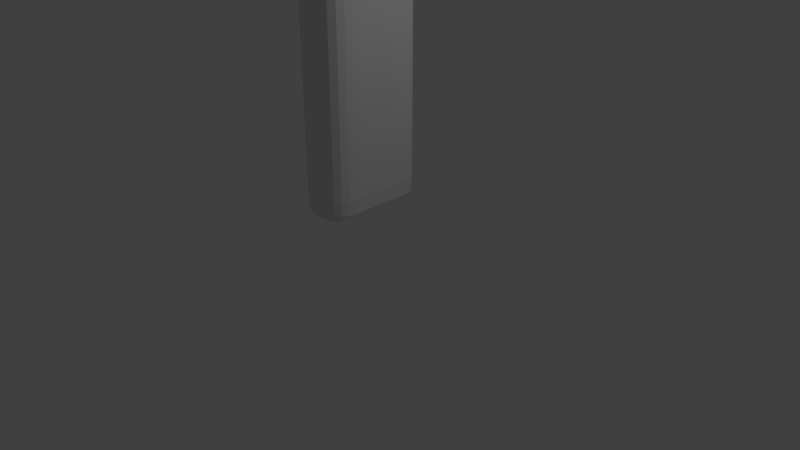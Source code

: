 # Source: mechero.blend  (saved by Blender 2.78.0; exported with 4.5.12 LTS)
import bpy
from mathutils import Matrix  # noqa: F401  (used for matrix-valued properties, if any)

bpy.ops.wm.read_factory_settings(use_empty=True)
scene = bpy.context.scene
scene.name = 'Scene'

# ---- collections
col_collection_1 = bpy.data.collections.new('Collection 1'); scene.collection.children.link(col_collection_1)

# ---- materials (node trees are filled in below, after node groups)
mat_material = bpy.data.materials.new('Material')
mat_material.alpha_threshold = 0.0
mat_material.use_transparent_shadow = False
mat_material.roughness = 0.5
mat_material.line_color = (0.0, 0.0, 0.0, 1.0)

# ---- material node trees

# ---- world
world_world = bpy.data.worlds.new('World'); scene.world = world_world
world_world.color = (0.05088, 0.05088, 0.05088)
world_world.use_sun_shadow = False
world_world.sun_shadow_jitter_overblur = 0.0
world_world.cycles.sampling_method = 'MANUAL'

# ---- cameras
cam_camera = bpy.data.cameras.new('Camera')
cam_camera.clip_end = 100.0
cam_camera.lens = 35.0
cam_camera.sensor_width = 32.0
cam_camera.sensor_height = 18.0
cam_camera.ortho_scale = 7.314
cam_camera.dof.focus_distance = 0.0
cam_camera.dof.aperture_fstop = 128.0

# ---- lights
light_lamp = bpy.data.lights.new('Lamp', 'POINT')
light_lamp.transmission_factor = 0.0
light_lamp.cutoff_distance = 30.0
light_lamp.energy = 100.0
light_lamp.shadow_buffer_clip_start = 1.001
light_lamp.shadow_soft_size = 0.1
light_lamp.shadow_maximum_resolution = 0.006
light_lamp.use_absolute_resolution = True

# ---- meshes
me_cylinder_002 = bpy.data.meshes.new('Cylinder.002')
me_cylinder_002.from_pydata([(0.0, 1.0, -1.0), (3.002e-08, 0.7472, 1.0), (0.1951, 0.9808, -1.0), (0.1458, 0.7328, 1.0), (0.3827, 0.9239, -1.0), (0.2859, 0.6903, 1.0), (0.5556, 0.8315, -1.0), (0.4151, 0.6213, 1.0), (0.7071, 0.7071, -1.0), (0.5283, 0.5283, 1.0), (0.8315, 0.5556, -1.0), (0.6213, 0.4151, 1.0), (0.9239, 0.3827, -1.0), (0.6903, 0.2859, 1.0), (0.9808, 0.1951, -1.0), (0.7328, 0.1458, 1.0), (1.0, 7.55e-08, -1.0), (0.7472, 1.285e-07, 1.0), (0.9808, -0.1951, -1.0), (0.7328, -0.1458, 1.0), (0.9239, -0.3827, -1.0), (0.6903, -0.2859, 1.0), (0.8315, -0.5556, -1.0), (0.6213, -0.4151, 1.0), (0.7071, -0.7071, -1.0), (0.5283, -0.5283, 1.0), (0.5556, -0.8315, -1.0), (0.4151, -0.6213, 1.0), (0.3827, -0.9239, -1.0), (0.2859, -0.6903, 1.0), (0.1951, -0.9808, -1.0), (0.1458, -0.7328, 1.0), (-3.258e-07, -1.0, -1.0), (-2.134e-07, -0.7472, 1.0), (-0.1951, -0.9808, -1.0), (-0.1458, -0.7328, 1.0), (-0.3827, -0.9239, -1.0), (-0.2859, -0.6903, 1.0), (-0.5556, -0.8315, -1.0), (-0.4151, -0.6213, 1.0), (-0.7071, -0.7071, -1.0), (-0.5283, -0.5283, 1.0), (-0.8315, -0.5556, -1.0), (-0.6213, -0.4151, 1.0), (-0.9239, -0.3827, -1.0), (-0.6903, -0.2859, 1.0), (-0.9808, -0.1951, -1.0), (-0.7328, -0.1458, 1.0), (-1.0, 9.656e-07, -1.0), (-0.7472, 7.935e-07, 1.0), (-0.9808, 0.1951, -1.0), (-0.7328, 0.1458, 1.0), (-0.9239, 0.3827, -1.0), (-0.6903, 0.2859, 1.0), (-0.8315, 0.5556, -1.0), (-0.6213, 0.4151, 1.0), (-0.7071, 0.7071, -1.0), (-0.5283, 0.5283, 1.0), (-0.5556, 0.8315, -1.0), (-0.4151, 0.6213, 1.0), (-0.3827, 0.9239, -1.0), (-0.2859, 0.6903, 1.0), (-0.1951, 0.9808, -1.0), (-0.1458, 0.7328, 1.0), (0.1458, 0.7328, 1.0), (3.002e-08, 0.7472, 1.0), (0.2859, 0.6903, 1.0), (0.4151, 0.6213, 1.0), (0.5283, 0.5283, 1.0), (0.6213, 0.4151, 1.0), (0.6903, 0.2859, 1.0), (0.7328, 0.1458, 1.0), (0.7472, 1.285e-07, 1.0), (0.7328, -0.1458, 1.0), (0.6903, -0.2859, 1.0), (0.6213, -0.4151, 1.0), (0.5283, -0.5283, 1.0), (0.4151, -0.6213, 1.0), (0.2859, -0.6903, 1.0), (0.1458, -0.7328, 1.0), (-2.134e-07, -0.7472, 1.0), (-0.1458, -0.7328, 1.0), (-0.2859, -0.6903, 1.0), (-0.4151, -0.6213, 1.0), (-0.5283, -0.5283, 1.0), (-0.6213, -0.4151, 1.0), (-0.6903, -0.2859, 1.0), (-0.7328, -0.1458, 1.0), (-0.7472, 7.935e-07, 1.0), (-0.7328, 0.1458, 1.0), (-0.6903, 0.2859, 1.0), (-0.6213, 0.4151, 1.0), (-0.5283, 0.5283, 1.0), (-0.4151, 0.6213, 1.0), (-0.2859, 0.6903, 1.0), (-0.1458, 0.7328, 1.0), (0.2272, 1.135, 1.399), (-2.148e-08, 1.157, 1.401), (0.4456, 1.069, 1.391), (0.6469, 0.9619, 1.377), (0.8234, 0.818, 1.36), (0.9682, 0.6427, 1.338), (1.076, 0.4427, 1.314), (1.142, 0.2257, 1.287), (1.164, 2.391e-08, 1.259), (1.142, -0.2257, 1.231), (1.076, -0.4427, 1.205), (0.9682, -0.6427, 1.18), (0.8234, -0.818, 1.159), (0.6469, -0.9619, 1.141), (0.4456, -1.069, 1.128), (0.2272, -1.135, 1.12), (-4.009e-07, -1.157, 1.117), (-0.2272, -1.135, 1.12), (-0.4456, -1.069, 1.128), (-0.6469, -0.9619, 1.141), (-0.8234, -0.818, 1.159), (-0.9682, -0.6427, 1.18), (-1.076, -0.4427, 1.205), (-1.142, -0.2257, 1.231), (-1.164, 1.054e-06, 1.259), (-1.142, 0.2257, 1.287), (-1.076, 0.4427, 1.314), (-0.9682, 0.6427, 1.338), (-0.8234, 0.818, 1.36), (-0.6469, 0.9619, 1.377), (-0.4456, 1.069, 1.391), (-0.2272, 1.135, 1.399), (0.2272, 1.109, 1.639), (-3.877e-08, 1.131, 1.641), (0.4456, 1.043, 1.631), (0.6469, 0.9362, 1.617), (0.8234, 0.7923, 1.6), (0.9682, 0.617, 1.578), (1.076, 0.417, 1.554), (1.142, 0.2, 1.527), (1.164, -0.02565, 1.499), (1.142, -0.2513, 1.471), (1.076, -0.4684, 1.445), (0.9682, -0.6684, 1.42), (0.8234, -0.8437, 1.399), (0.6469, -0.9875, 1.381), (0.4456, -1.094, 1.368), (0.2272, -1.16, 1.36), (-4.182e-07, -1.182, 1.357), (-0.2272, -1.16, 1.36), (-0.4456, -1.094, 1.368), (-0.6469, -0.9875, 1.381), (-0.8234, -0.8437, 1.399), (-0.9682, -0.6683, 1.42), (-1.076, -0.4683, 1.445), (-1.142, -0.2513, 1.471), (-1.164, -0.02565, 1.499), (-1.142, 0.2, 1.527), (-1.076, 0.417, 1.554), (-0.9682, 0.617, 1.578), (-0.8234, 0.7923, 1.6), (-0.6469, 0.9362, 1.617), (-0.4456, 1.043, 1.631), (-0.2272, 1.109, 1.639)], [], [(0, 1, 3, 2), (2, 3, 5, 4), (4, 5, 7, 6), (6, 7, 9, 8), (8, 9, 11, 10), (10, 11, 13, 12), (12, 13, 15, 14), (14, 15, 17, 16), (16, 17, 19, 18), (18, 19, 21, 20), (20, 21, 23, 22), (22, 23, 25, 24), (24, 25, 27, 26), (26, 27, 29, 28), (28, 29, 31, 30), (30, 31, 33, 32), (32, 33, 35, 34), (34, 35, 37, 36), (36, 37, 39, 38), (38, 39, 41, 40), (40, 41, 43, 42), (42, 43, 45, 44), (44, 45, 47, 46), (46, 47, 49, 48), (48, 49, 51, 50), (50, 51, 53, 52), (52, 53, 55, 54), (54, 55, 57, 56), (56, 57, 59, 58), (58, 59, 61, 60), (11, 9, 68, 69), (60, 61, 63, 62), (62, 63, 1, 0), (0, 2, 4, 6, 8, 10, 12, 14, 16, 18, 20, 22, 24, 26, 28, 30, 32, 34, 36, 38, 40, 42, 44, 46, 48, 50, 52, 54, 56, 58, 60, 62), (90, 89, 121, 122), (29, 27, 77, 78), (47, 45, 86, 87), (3, 1, 65, 64), (1, 63, 95, 65), (21, 19, 73, 74), (39, 37, 82, 83), (57, 55, 91, 92), (13, 11, 69, 70), (31, 29, 78, 79), (49, 47, 87, 88), (5, 3, 64, 66), (23, 21, 74, 75), (41, 39, 83, 84), (59, 57, 92, 93), (15, 13, 70, 71), (33, 31, 79, 80), (51, 49, 88, 89), (7, 5, 66, 67), (25, 23, 75, 76), (43, 41, 84, 85), (61, 59, 93, 94), (17, 15, 71, 72), (35, 33, 80, 81), (53, 51, 89, 90), (9, 7, 67, 68), (27, 25, 76, 77), (45, 43, 85, 86), (63, 61, 94, 95), (19, 17, 72, 73), (37, 35, 81, 82), (55, 53, 90, 91), (98, 96, 128, 130), (77, 76, 108, 109), (91, 90, 122, 123), (78, 77, 109, 110), (64, 65, 97, 96), (92, 91, 123, 124), (79, 78, 110, 111), (66, 64, 96, 98), (93, 92, 124, 125), (80, 79, 111, 112), (67, 66, 98, 99), (94, 93, 125, 126), (81, 80, 112, 113), (68, 67, 99, 100), (95, 94, 126, 127), (82, 81, 113, 114), (69, 68, 100, 101), (65, 95, 127, 97), (83, 82, 114, 115), (70, 69, 101, 102), (84, 83, 115, 116), (71, 70, 102, 103), (85, 84, 116, 117), (72, 71, 103, 104), (86, 85, 117, 118), (73, 72, 104, 105), (87, 86, 118, 119), (74, 73, 105, 106), (88, 87, 119, 120), (75, 74, 106, 107), (89, 88, 120, 121), (76, 75, 107, 108), (128, 129, 159, 158, 157, 156, 155, 154, 153, 152, 151, 150, 149, 148, 147, 146, 145, 144, 143, 142, 141, 140, 139, 138, 137, 136, 135, 134, 133, 132, 131, 130), (125, 124, 156, 157), (112, 111, 143, 144), (99, 98, 130, 131), (126, 125, 157, 158), (113, 112, 144, 145), (100, 99, 131, 132), (127, 126, 158, 159), (114, 113, 145, 146), (101, 100, 132, 133), (97, 127, 159, 129), (115, 114, 146, 147), (102, 101, 133, 134), (116, 115, 147, 148), (103, 102, 134, 135), (117, 116, 148, 149), (104, 103, 135, 136), (118, 117, 149, 150), (105, 104, 136, 137), (119, 118, 150, 151), (106, 105, 137, 138), (120, 119, 151, 152), (107, 106, 138, 139), (121, 120, 152, 153), (108, 107, 139, 140), (122, 121, 153, 154), (109, 108, 140, 141), (123, 122, 154, 155), (110, 109, 141, 142), (96, 97, 129, 128), (124, 123, 155, 156), (111, 110, 142, 143)])
me_cylinder_002.use_remesh_preserve_volume = False
me_cylinder_002.use_remesh_preserve_attributes = False
me_cylinder_002.use_mirror_vertex_groups = False
me_cylinder_002.update()
me_cylinder = bpy.data.meshes.new('Cylinder')
me_cylinder.from_pydata([(-3.175e-07, 0.1685, -1.0), (-3.101e-07, 0.1878, 1.0), (0.03288, 0.1653, -1.0), (0.03663, 0.1842, 1.0), (0.06449, 0.1557, -1.0), (0.07185, 0.1735, 1.0), (0.09362, 0.1401, -1.0), (0.1043, 0.1561, 1.0), (0.1192, 0.1192, -1.0), (0.1328, 0.1328, 1.0), (0.1401, 0.09362, -1.0), (0.1561, 0.1043, 1.0), (0.1557, 0.06449, -1.0), (0.1735, 0.07185, 1.0), (0.1653, 0.03288, -1.0), (0.1842, 0.03663, 1.0), (0.1685, -5.212e-08, -1.0), (0.1878, -4.916e-08, 1.0), (0.1653, -0.03288, -1.0), (0.1842, -0.03663, 1.0), (0.1557, -0.06449, -1.0), (0.1735, -0.07185, 1.0), (0.1401, -0.09362, -1.0), (0.1561, -0.1043, 1.0), (0.1192, -0.1192, -1.0), (0.1328, -0.1328, 1.0), (0.09362, -0.1401, -1.0), (0.1043, -0.1561, 1.0), (0.06449, -0.1557, -1.0), (0.07185, -0.1735, 1.0), (0.03288, -0.1653, -1.0), (0.03663, -0.1842, 1.0), (-7.062e-08, -0.1685, -1.0), (-7.652e-08, -0.1878, 1.0), (-0.03288, -0.1653, -1.0), (-0.03663, -0.1842, 1.0), (-0.06449, -0.1557, -1.0), (-0.07185, -0.1735, 1.0), (-0.09362, -0.1401, -1.0), (-0.1043, -0.1561, 1.0), (-0.1192, -0.1192, -1.0), (-0.1328, -0.1328, 1.0), (-0.1401, -0.09362, -1.0), (-0.1561, -0.1043, 1.0), (-0.1557, -0.06449, -1.0), (-0.1735, -0.07185, 1.0), (-0.1653, -0.03288, -1.0), (-0.1842, -0.03663, 1.0), (-0.1685, 2.061e-07, -1.0), (-0.1878, 2.237e-07, 1.0), (-0.1653, 0.03288, -1.0), (-0.1842, 0.03663, 1.0), (-0.1557, 0.06449, -1.0), (-0.1735, 0.07185, 1.0), (-0.1401, 0.09362, -1.0), (-0.1561, 0.1043, 1.0), (-0.1192, 0.1192, -1.0), (-0.1328, 0.1328, 1.0), (-0.09362, 0.1401, -1.0), (-0.1043, 0.1561, 1.0), (-0.06449, 0.1557, -1.0), (-0.07185, 0.1735, 1.0), (-0.03287, 0.1653, -1.0), (-0.03663, 0.1842, 1.0), (0.1951, 0.9808, 1.0), (0.0, 1.0, 1.0), (0.3827, 0.9239, 1.0), (0.5556, 0.8315, 1.0), (0.7071, 0.7071, 1.0), (0.8315, 0.5556, 1.0), (0.9239, 0.3827, 1.0), (0.9808, 0.1951, 1.0), (1.0, 7.55e-08, 1.0), (0.9808, -0.1951, 1.0), (0.9239, -0.3827, 1.0), (0.8315, -0.5556, 1.0), (0.7071, -0.7071, 1.0), (0.5556, -0.8315, 1.0), (0.3827, -0.9239, 1.0), (0.1951, -0.9808, 1.0), (-3.258e-07, -1.0, 1.0), (-0.1951, -0.9808, 1.0), (-0.3827, -0.9239, 1.0), (-0.5556, -0.8315, 1.0), (-0.7071, -0.7071, 1.0), (-0.8315, -0.5556, 1.0), (-0.9239, -0.3827, 1.0), (-0.9808, -0.1951, 1.0), (-1.0, 9.656e-07, 1.0), (-0.9808, 0.1951, 1.0), (-0.9239, 0.3827, 1.0), (-0.8315, 0.5556, 1.0), (-0.7071, 0.7071, 1.0), (-0.5556, 0.8315, 1.0), (-0.3827, 0.9239, 1.0), (-0.1951, 0.9808, 1.0), (0.03663, 0.1842, 2.173), (3.288e-07, 0.1878, 2.173), (0.07185, 0.1735, 2.173), (0.1043, 0.1561, 2.173), (0.1328, 0.1328, 2.173), (0.1561, 0.1043, 2.173), (0.1735, 0.07185, 2.173), (0.1842, 0.03663, 2.173), (0.1878, -4.929e-08, 2.173), (0.1842, -0.03663, 2.173), (0.1735, -0.07185, 2.173), (0.1561, -0.1043, 2.173), (0.1328, -0.1328, 2.173), (0.1043, -0.1561, 2.173), (0.07185, -0.1735, 2.173), (0.03663, -0.1842, 2.173), (5.624e-07, -0.1878, 2.173), (-0.03663, -0.1842, 2.173), (-0.07185, -0.1735, 2.173), (-0.1043, -0.1561, 2.173), (-0.1328, -0.1328, 2.173), (-0.1561, -0.1043, 2.173), (-0.1735, -0.07185, 2.173), (-0.1842, -0.03663, 2.173), (-0.1878, 2.236e-07, 2.173), (-0.1842, 0.03663, 2.173), (-0.1735, 0.07185, 2.173), (-0.1561, 0.1043, 2.173), (-0.1328, 0.1328, 2.173), (-0.1043, 0.1561, 2.173), (-0.07185, 0.1735, 2.173), (-0.03663, 0.1842, 2.173), (0.0, 1.0, -1.0), (0.1951, 0.9808, -1.0), (0.3827, 0.9239, -1.0), (0.5556, 0.8315, -1.0), (0.7071, 0.7071, -1.0), (0.8315, 0.5556, -1.0), (0.9239, 0.3827, -1.0), (0.9808, 0.1951, -1.0), (1.0, 7.55e-08, -1.0), (0.9808, -0.1951, -1.0), (0.9239, -0.3827, -1.0), (0.8315, -0.5556, -1.0), (0.7071, -0.7071, -1.0), (0.5556, -0.8315, -1.0), (0.3827, -0.9239, -1.0), (0.1951, -0.9808, -1.0), (-3.258e-07, -1.0, -1.0), (-0.1951, -0.9808, -1.0), (-0.3827, -0.9239, -1.0), (-0.5556, -0.8315, -1.0), (-0.7071, -0.7071, -1.0), (-0.8315, -0.5556, -1.0), (-0.9239, -0.3827, -1.0), (-0.9808, -0.1951, -1.0), (-1.0, 9.656e-07, -1.0), (-0.9808, 0.1951, -1.0), (-0.9239, 0.3827, -1.0), (-0.8315, 0.5556, -1.0), (-0.7071, 0.7071, -1.0), (-0.5556, 0.8315, -1.0), (-0.3827, 0.9239, -1.0), (-0.1951, 0.9808, -1.0), (-3.175e-07, 0.1685, -1.0), (0.03288, 0.1653, -1.0), (0.06449, 0.1557, -1.0), (0.09362, 0.1401, -1.0), (0.1192, 0.1192, -1.0), (0.1401, 0.09362, -1.0), (0.1557, 0.06449, -1.0), (0.1653, 0.03288, -1.0), (0.1685, -5.212e-08, -1.0), (0.1653, -0.03288, -1.0), (0.1557, -0.06449, -1.0), (0.1401, -0.09362, -1.0), (0.1192, -0.1192, -1.0), (0.09362, -0.1401, -1.0), (0.06449, -0.1557, -1.0), (0.03288, -0.1653, -1.0), (-7.062e-08, -0.1685, -1.0), (-0.03288, -0.1653, -1.0), (-0.06449, -0.1557, -1.0), (-0.09362, -0.1401, -1.0), (-0.1192, -0.1192, -1.0), (-0.1401, -0.09362, -1.0), (-0.1557, -0.06449, -1.0), (-0.1653, -0.03288, -1.0), (-0.1685, 2.061e-07, -1.0), (-0.1653, 0.03288, -1.0), (-0.1557, 0.06449, -1.0), (-0.1401, 0.09362, -1.0), (-0.1192, 0.1192, -1.0), (-0.09362, 0.1401, -1.0), (-0.06449, 0.1557, -1.0), (-0.03287, 0.1653, -1.0), (-5.978e-07, 0.1685, -2.085), (0.03288, 0.1653, -2.085), (0.06449, 0.1557, -2.085), (0.09362, 0.1401, -2.085), (0.1192, 0.1192, -2.085), (0.1401, 0.09362, -2.085), (0.1557, 0.06449, -2.085), (0.1653, 0.03288, -2.085), (0.1685, -5.228e-08, -2.085), (0.1653, -0.03288, -2.085), (0.1557, -0.06449, -2.085), (0.1401, -0.09362, -2.085), (0.1192, -0.1192, -2.085), (0.09362, -0.1401, -2.085), (0.06449, -0.1557, -2.085), (0.03288, -0.1653, -2.085), (-3.509e-07, -0.1685, -2.085), (-0.03288, -0.1653, -2.085), (-0.06449, -0.1557, -2.085), (-0.09362, -0.1401, -2.085), (-0.1192, -0.1192, -2.085), (-0.1401, -0.09362, -2.085), (-0.1557, -0.06449, -2.085), (-0.1653, -0.03288, -2.085), (-0.1685, 2.06e-07, -2.085), (-0.1653, 0.03288, -2.085), (-0.1557, 0.06449, -2.085), (-0.1401, 0.09362, -2.085), (-0.1192, 0.1192, -2.085), (-0.09362, 0.1401, -2.085), (-0.06449, 0.1557, -2.085), (-0.03288, 0.1653, -2.085)], [], [(128, 65, 64, 129), (129, 64, 66, 130), (130, 66, 67, 131), (131, 67, 68, 132), (132, 68, 69, 133), (133, 69, 70, 134), (134, 70, 71, 135), (135, 71, 72, 136), (136, 72, 73, 137), (137, 73, 74, 138), (138, 74, 75, 139), (139, 75, 76, 140), (140, 76, 77, 141), (141, 77, 78, 142), (142, 78, 79, 143), (143, 79, 80, 144), (144, 80, 81, 145), (145, 81, 82, 146), (146, 82, 83, 147), (147, 83, 84, 148), (148, 84, 85, 149), (149, 85, 86, 150), (150, 86, 87, 151), (151, 87, 88, 152), (152, 88, 89, 153), (153, 89, 90, 154), (154, 90, 91, 155), (155, 91, 92, 156), (156, 92, 93, 157), (157, 93, 94, 158), (53, 51, 121, 122), (158, 94, 95, 159), (159, 95, 65, 128), (8, 10, 165, 164), (1, 3, 64, 65), (3, 5, 66, 64), (5, 7, 67, 66), (7, 9, 68, 67), (9, 11, 69, 68), (11, 13, 70, 69), (13, 15, 71, 70), (15, 17, 72, 71), (17, 19, 73, 72), (19, 21, 74, 73), (21, 23, 75, 74), (23, 25, 76, 75), (25, 27, 77, 76), (27, 29, 78, 77), (29, 31, 79, 78), (31, 33, 80, 79), (33, 35, 81, 80), (35, 37, 82, 81), (37, 39, 83, 82), (39, 41, 84, 83), (41, 43, 85, 84), (43, 45, 86, 85), (45, 47, 87, 86), (47, 49, 88, 87), (49, 51, 89, 88), (51, 53, 90, 89), (53, 55, 91, 90), (55, 57, 92, 91), (57, 59, 93, 92), (59, 61, 94, 93), (61, 63, 95, 94), (63, 1, 65, 95), (96, 97, 127, 126, 125, 124, 123, 122, 121, 120, 119, 118, 117, 116, 115, 114, 113, 112, 111, 110, 109, 108, 107, 106, 105, 104, 103, 102, 101, 100, 99, 98), (27, 25, 108, 109), (55, 53, 122, 123), (29, 27, 109, 110), (3, 1, 97, 96), (57, 55, 123, 124), (31, 29, 110, 111), (5, 3, 96, 98), (59, 57, 124, 125), (33, 31, 111, 112), (7, 5, 98, 99), (61, 59, 125, 126), (35, 33, 112, 113), (9, 7, 99, 100), (63, 61, 126, 127), (37, 35, 113, 114), (11, 9, 100, 101), (1, 63, 127, 97), (39, 37, 114, 115), (13, 11, 101, 102), (41, 39, 115, 116), (15, 13, 102, 103), (43, 41, 116, 117), (17, 15, 103, 104), (45, 43, 117, 118), (19, 17, 104, 105), (47, 45, 118, 119), (21, 19, 105, 106), (49, 47, 119, 120), (23, 21, 106, 107), (51, 49, 120, 121), (25, 23, 107, 108), (2, 0, 128, 129), (4, 2, 129, 130), (6, 4, 130, 131), (8, 6, 131, 132), (10, 8, 132, 133), (12, 10, 133, 134), (14, 12, 134, 135), (16, 14, 135, 136), (18, 16, 136, 137), (20, 18, 137, 138), (22, 20, 138, 139), (24, 22, 139, 140), (26, 24, 140, 141), (28, 26, 141, 142), (30, 28, 142, 143), (32, 30, 143, 144), (34, 32, 144, 145), (36, 34, 145, 146), (38, 36, 146, 147), (40, 38, 147, 148), (42, 40, 148, 149), (44, 42, 149, 150), (46, 44, 150, 151), (48, 46, 151, 152), (50, 48, 152, 153), (52, 50, 153, 154), (54, 52, 154, 155), (56, 54, 155, 156), (58, 56, 156, 157), (60, 58, 157, 158), (62, 60, 158, 159), (0, 62, 159, 128), (167, 168, 200, 199), (62, 0, 160, 191), (36, 38, 179, 178), (10, 12, 166, 165), (38, 40, 180, 179), (12, 14, 167, 166), (40, 42, 181, 180), (14, 16, 168, 167), (42, 44, 182, 181), (16, 18, 169, 168), (44, 46, 183, 182), (18, 20, 170, 169), (46, 48, 184, 183), (20, 22, 171, 170), (48, 50, 185, 184), (22, 24, 172, 171), (50, 52, 186, 185), (24, 26, 173, 172), (52, 54, 187, 186), (26, 28, 174, 173), (0, 2, 161, 160), (54, 56, 188, 187), (28, 30, 175, 174), (2, 4, 162, 161), (56, 58, 189, 188), (30, 32, 176, 175), (4, 6, 163, 162), (58, 60, 190, 189), (32, 34, 177, 176), (6, 8, 164, 163), (60, 62, 191, 190), (34, 36, 178, 177), (192, 193, 194, 195, 196, 197, 198, 199, 200, 201, 202, 203, 204, 205, 206, 207, 208, 209, 210, 211, 212, 213, 214, 215, 216, 217, 218, 219, 220, 221, 222, 223), (181, 182, 214, 213), (168, 169, 201, 200), (182, 183, 215, 214), (169, 170, 202, 201), (183, 184, 216, 215), (170, 171, 203, 202), (184, 185, 217, 216), (171, 172, 204, 203), (185, 186, 218, 217), (172, 173, 205, 204), (186, 187, 219, 218), (173, 174, 206, 205), (160, 161, 193, 192), (187, 188, 220, 219), (174, 175, 207, 206), (161, 162, 194, 193), (188, 189, 221, 220), (175, 176, 208, 207), (162, 163, 195, 194), (189, 190, 222, 221), (176, 177, 209, 208), (163, 164, 196, 195), (190, 191, 223, 222), (177, 178, 210, 209), (164, 165, 197, 196), (191, 160, 192, 223), (178, 179, 211, 210), (165, 166, 198, 197), (179, 180, 212, 211), (166, 167, 199, 198), (180, 181, 213, 212)])
me_cylinder.use_remesh_preserve_volume = False
me_cylinder.use_remesh_preserve_attributes = False
me_cylinder.use_mirror_vertex_groups = False
me_cylinder.update()
me_cube_005 = bpy.data.meshes.new('Cube.005')
me_cube_005.from_pydata([(-0.693, 0.9437, 0.1665), (-0.693, 0.9437, -0.3469), (-0.693, 0.9437, 0.6796), (-2.014e-07, -0.6154, 0.1665), (0.2599, -0.5965, 0.1665), (-2.582e-07, -0.6154, 0.6796), (-0.2599, -0.5965, 0.1665), (-1.394e-07, -0.6154, -0.3469), (0.2599, -0.5965, -0.3469), (0.2599, -0.5965, 0.6796), (-0.2599, -0.5965, 0.6796), (-0.2599, -0.5965, -0.3469), (0.6713, -0.3189, 0.1665), (0.693, -0.1653, 0.1665), (0.6713, -0.3189, 0.6796), (0.6064, -0.4456, 0.1665), (0.6713, -0.3189, -0.3469), (0.693, -0.1653, -0.3469), (0.693, -0.1653, 0.6796), (0.6064, -0.4456, 0.6796), (0.6064, -0.4456, -0.3469), (0.693, 0.9437, 0.1665), (0.693, 0.9437, 0.6796), (0.693, 0.9437, -0.3469), (-0.693, 0.3988, 0.1665), (-0.693, 0.2008, 0.1665), (-0.693, 0.3988, 0.6796), (-0.693, 0.5947, 0.1665), (-0.693, 0.3988, -0.3469), (-0.693, 0.2008, -0.3469), (-0.693, 0.2008, 0.6796), (-0.693, 0.5947, 0.6796), (-0.693, 0.5947, -0.3469), (-0.6713, -0.3189, 0.1665), (-0.6064, -0.4456, 0.1665), (-0.6713, -0.3189, 0.6796), (-0.693, -0.1653, 0.1665), (-0.6713, -0.3189, -0.3469), (-0.6064, -0.4456, -0.3469), (-0.6064, -0.4456, 0.6796), (-0.693, -0.1653, 0.6796), (-0.693, -0.1653, -0.3469), (0.693, 0.3988, 0.1665), (0.693, 0.5947, 0.1665), (0.693, 0.3988, 0.6796), (0.693, 0.2008, 0.1665), (0.693, 0.3988, -0.3469), (0.693, 0.5947, -0.3469), (0.693, 0.5947, 0.6796), (0.693, 0.2008, 0.6796), (0.693, 0.2008, -0.3469), (0.4764, -0.5399, -0.3469), (0.4764, -0.5399, 0.1665), (0.4764, -0.5399, 0.6796), (-0.4764, -0.5399, -0.3469), (-0.4764, -0.5399, 0.1665), (-0.4764, -0.5399, 0.6796), (0.693, -0.1653, -0.7769), (0.6713, -0.3189, -0.7769), (0.6064, -0.4456, -0.7769), (0.2599, -0.5965, -0.7769), (-8.777e-08, -0.6154, -0.7769), (-0.2599, -0.5965, -0.7769), (-0.693, 0.9437, -0.7769), (0.693, 0.9437, -0.7769), (-0.693, 0.2008, -0.7769), (-0.693, 0.3988, -0.7769), (-0.693, 0.5947, -0.7769), (0.693, 0.7794, 0.6796), (0.693, 0.7794, 0.1665), (0.693, 0.7794, -0.3469), (-0.693, 0.7794, 0.6796), (-0.693, 0.7794, 0.1665), (-0.693, 0.7794, -0.3469), (0.693, 0.5947, -0.7769), (0.693, 0.3988, -0.7769), (0.693, 0.2008, -0.7769), (-0.6064, -0.4456, -0.7769), (-0.6713, -0.3189, -0.7769), (-0.693, -0.1653, -0.7769), (-0.693, 0.00972, 0.6796), (-0.693, 0.00972, 0.1665), (-0.693, 0.00972, -0.3469), (0.693, 0.009719, 0.6796), (0.693, 0.009719, 0.1665), (0.693, 0.009719, -0.3469), (0.4764, -0.5399, -0.7769), (-0.4764, -0.5399, -0.7769), (0.693, 0.7794, -0.7769), (-0.693, 0.7794, -0.7769), (0.693, 0.009719, -0.7769), (-0.693, 0.00972, -0.7769), (1.0, 1.0, -1.0), (1.0, -1.0, -1.0), (-1.0, -1.0, -1.0), (-1.0, 1.0, -1.0), (1.0, 1.0, 1.0), (1.0, -1.0, 1.0), (-1.0, -1.0, 1.0), (-1.0, 1.0, 1.0), (1.0, 1.0, 0.9739), (1.0, -1.0, 0.9739), (-1.0, -1.0, 0.9739), (-1.0, 1.0, 0.9739), (1.0, 1.0, -0.9655), (1.0, -1.0, -0.9655), (-1.0, -1.0, -0.9655), (-1.0, 1.0, -0.9655), (1.0, 0.4644, -1.0), (-1.0, 0.4644, -1.0), (1.0, 0.4644, 1.0), (-1.0, 0.4644, 1.0), (-1.0, 0.4644, 0.9739), (1.0, 0.4644, 0.9739), (1.0, 0.4644, -0.9655), (-1.0, 0.4644, -0.9655), (1.0, -0.3961, -1.0), (1.0, -0.3961, 1.0), (1.0, -0.3961, 0.9739), (1.0, -0.3961, -0.9655), (-1.0, -0.3961, -1.0), (-1.0, -0.3961, 1.0), (-1.0, -0.3961, 0.9739), (-1.0, -0.3961, -0.9655), (-0.6843, 1.0, -0.7769), (-0.6843, 1.0, -0.3469), (-0.6843, 1.0, -0.9655), (-0.6843, 1.0, -1.0), (-0.693, 0.9437, -1.0), (0.6843, 1.0, -0.3469), (0.6843, 1.0, 0.6796), (0.6843, 1.0, 0.1665), (-0.6843, 1.0, 0.1665), (0.6843, 1.0, -0.7769), (0.6843, 1.0, -0.9655), (0.6843, 1.0, -1.0), (0.693, 0.9437, -1.0), (0.693, 0.7794, -1.0), (-0.693, 0.7794, -1.0), (0.693, 0.5947, -1.0), (-0.693, 0.5947, -1.0), (-0.693, 0.4644, -1.0), (-0.693, 0.3988, -1.0), (0.693, 0.4644, -1.0), (0.693, 0.3988, -1.0), (0.693, 0.2008, -1.0), (0.693, 0.009719, -1.0), (-0.693, 0.2008, -1.0), (-0.693, 0.00972, -1.0), (0.6713, -0.3189, -1.0), (0.693, -0.1653, -1.0), (-0.6713, -0.3189, -1.0), (-0.693, -0.1653, -1.0), (0.6317, -0.3961, -1.0), (0.6064, -0.4456, -1.0), (-0.6064, -0.4456, -1.0), (-0.4764, -0.5399, -1.0), (-0.6317, -0.3961, -1.0), (0.2599, -0.5965, -1.0), (-0.2599, -0.5965, -1.0), (0.4764, -0.5399, -1.0), (-6.149e-08, -0.6154, -1.0), (-0.6843, 1.0, 0.6796), (0.693, 0.9437, 1.0), (0.6843, 1.0, 0.9739), (0.6843, 1.0, 1.0), (-0.693, 0.9437, 1.0), (-0.6843, 1.0, 0.9739), (-0.6843, 1.0, 1.0), (-0.693, 0.7794, 1.0), (0.693, 0.7794, 1.0), (0.693, 0.5947, 1.0), (0.693, 0.2008, 1.0), (0.693, 0.3988, 1.0), (0.693, 0.009719, 1.0), (0.2599, -0.5965, 1.0), (-2.9e-07, -0.6154, 1.0), (-0.693, 0.5947, 1.0), (0.693, 0.4644, 1.0), (-0.693, 0.4644, 1.0), (-0.693, 0.3988, 1.0), (-0.693, 0.2008, 1.0), (-0.693, 0.00972, 1.0), (-0.693, -0.1653, 1.0), (0.693, -0.1653, 1.0), (0.6713, -0.3189, 1.0), (-0.6713, -0.3189, 1.0), (-0.6317, -0.3961, 1.0), (-0.6064, -0.4456, 1.0), (0.6317, -0.3961, 1.0), (0.6064, -0.4456, 1.0), (0.4764, -0.5399, 1.0), (-0.4764, -0.5399, 1.0), (-0.2599, -0.5965, 1.0), (0.1312, -0.8032, -1.0), (0.1312, -0.8032, 1.0), (0.01273, -0.6468, -1.0), (0.01273, -0.6468, 1.0), (-0.01505, -0.6488, -1.0), (-0.01505, -0.6488, 1.0), (-0.04177, -0.6545, -1.0), (-0.04177, -0.6545, 1.0), (-0.1188, -0.7859, -1.0), (-0.1188, -0.7859, 1.0), (-0.1057, -0.8032, -1.0), (-0.1057, -0.8032, 1.0), (-0.1269, -0.767, -1.0), (-0.1269, -0.767, 1.0), (-0.08797, -0.8185, -1.0), (-0.08797, -0.8185, 1.0), (-0.01505, -0.846, -1.0), (-0.01505, -0.846, 1.0), (0.01273, -0.8479, -1.0), (0.01273, -0.8479, 1.0), (-0.04177, -0.8403, -1.0), (-0.04177, -0.8403, 1.0), (0.1524, -0.7278, -1.0), (0.1524, -0.7278, 1.0), (0.09186, -0.6638, -1.0), (0.09186, -0.6638, 1.0), (0.1552, -0.7474, -1.0), (0.1552, -0.7474, 1.0), (0.1443, -0.7089, -1.0), (0.1443, -0.7089, 1.0), (0.04052, -0.846, -1.0), (0.04052, -0.846, 1.0), (-0.08797, -0.6763, -1.0), (-0.08797, -0.6763, 1.0), (-0.06639, -0.6638, -1.0), (-0.06639, -0.6638, 1.0), (-0.1057, -0.6915, -1.0), (-0.1057, -0.6915, 1.0), (0.1524, -0.767, -1.0), (0.1524, -0.767, 1.0), (0.09186, -0.831, -1.0), (0.09186, -0.831, 1.0), (0.1134, -0.8185, -1.0), (0.1134, -0.8185, 1.0), (0.1443, -0.7859, -1.0), (0.1443, -0.7859, 1.0), (-0.1297, -0.7474, -1.0), (-0.1297, -0.7474, 1.0), (-0.06639, -0.831, -1.0), (-0.06639, -0.831, 1.0), (-0.1269, -0.7278, -1.0), (-0.1269, -0.7278, 1.0), (0.1134, -0.6763, -1.0), (0.1134, -0.6763, 1.0), (0.06724, -0.8403, -1.0), (0.06724, -0.8403, 1.0), (0.1312, -0.6915, -1.0), (0.1312, -0.6915, 1.0), (-0.1188, -0.7089, -1.0), (-0.1188, -0.7089, 1.0), (0.06724, -0.6545, -1.0), (0.06724, -0.6545, 1.0), (0.04052, -0.6488, -1.0), (0.04052, -0.6488, 1.0)], [], [(0, 72, 73, 1), (1, 73, 89, 63), (0, 2, 71, 72), (2, 166, 169, 71), (3, 4, 8, 7), (4, 52, 51, 8), (7, 8, 60, 61), (8, 51, 86, 60), (3, 5, 9, 4), (5, 176, 175, 9), (4, 9, 53, 52), (9, 175, 191, 53), (3, 6, 10, 5), (6, 55, 56, 10), (5, 10, 193, 176), (10, 56, 192, 193), (3, 7, 11, 6), (7, 61, 62, 11), (6, 11, 54, 55), (11, 62, 87, 54), (12, 13, 17, 16), (13, 84, 85, 17), (16, 17, 57, 58), (17, 85, 90, 57), (12, 14, 18, 13), (14, 185, 184, 18), (13, 18, 83, 84), (18, 184, 174, 83), (12, 15, 19, 14), (15, 52, 53, 19), (14, 19, 190, 189, 185), (19, 53, 191, 190), (12, 16, 20, 15), (16, 58, 59, 20), (15, 20, 51, 52), (20, 59, 86, 51), (21, 69, 68, 22), (22, 68, 170, 163), (21, 23, 70, 69), (23, 64, 88, 70), (24, 25, 29, 28), (25, 81, 82, 29), (28, 29, 65, 66), (29, 82, 91, 65), (24, 26, 30, 25), (26, 180, 181, 30), (25, 30, 80, 81), (30, 181, 182, 80), (24, 27, 31, 26), (27, 72, 71, 31), (26, 31, 177, 179, 180), (31, 71, 169, 177), (24, 28, 32, 27), (28, 66, 67, 32), (27, 32, 73, 72), (32, 67, 89, 73), (33, 34, 38, 37), (34, 55, 54, 38), (37, 38, 77, 78), (38, 54, 87, 77), (33, 35, 39, 34), (35, 186, 187, 188, 39), (34, 39, 56, 55), (39, 188, 192, 56), (33, 36, 40, 35), (36, 81, 80, 40), (35, 40, 183, 186), (40, 80, 182, 183), (33, 37, 41, 36), (37, 78, 79, 41), (36, 41, 82, 81), (41, 79, 91, 82), (42, 43, 47, 46), (43, 69, 70, 47), (46, 47, 74, 75), (47, 70, 88, 74), (42, 44, 48, 43), (44, 173, 178, 171, 48), (43, 48, 68, 69), (48, 171, 170, 68), (42, 45, 49, 44), (45, 84, 83, 49), (44, 49, 172, 173), (49, 83, 174, 172), (42, 46, 50, 45), (46, 75, 76, 50), (45, 50, 85, 84), (50, 76, 90, 85), (116, 93, 220, 216, 222, 250, 246, 218, 254, 256, 196, 198, 200, 228, 226, 230, 252, 244, 240, 94, 120, 157, 155, 156, 159, 161, 158, 160, 154, 153), (117, 189, 190, 191, 175, 176, 193, 192, 188, 187, 121, 98, 241, 245, 253, 231, 227, 229, 201, 199, 197, 257, 255, 219, 247, 251, 223, 217, 221, 97), (118, 117, 97, 101), (101, 97, 98, 102), (112, 111, 99, 103), (104, 92, 135, 134), (96, 100, 164, 165), (115, 112, 103, 107), (105, 101, 102, 106), (119, 118, 101, 105), (116, 119, 105, 93), (93, 105, 106, 94), (109, 115, 107, 95), (100, 104, 134, 133, 129, 131, 130, 164), (120, 123, 115, 109), (92, 104, 114, 108), (104, 100, 113, 114), (123, 122, 112, 115), (122, 121, 111, 112), (100, 96, 110, 113), (96, 165, 163, 170, 171, 178, 110), (92, 108, 143, 139, 137, 136, 135), (102, 98, 121, 122), (106, 102, 122, 123), (94, 106, 123, 120), (108, 114, 119, 116), (114, 113, 118, 119), (113, 110, 117, 118), (110, 178, 173, 172, 174, 184, 185, 189, 117), (108, 116, 153, 149, 150, 146, 145, 144, 143), (151, 78, 77, 155, 157), (136, 64, 133, 134, 135), (159, 62, 61, 161), (156, 87, 62, 159), (137, 88, 64, 136), (140, 67, 66, 142, 141), (125, 1, 63, 124), (158, 60, 86, 160), (127, 128, 138, 140, 141, 109, 95), (131, 21, 22, 130), (139, 74, 88, 137), (166, 2, 162, 167, 168), (128, 63, 89, 138), (155, 77, 87, 156), (154, 59, 58, 149, 153), (124, 63, 128, 127, 126), (144, 75, 74, 139, 143), (148, 91, 79, 152), (187, 186, 183, 182, 181, 180, 179, 111, 121), (141, 142, 147, 148, 152, 151, 157, 120, 109), (152, 79, 78, 151), (142, 66, 65, 147), (147, 65, 91, 148), (162, 2, 0, 132), (179, 177, 169, 166, 168, 99, 111), (138, 89, 67, 140), (160, 86, 59, 154), (145, 76, 75, 144), (129, 23, 21, 131), (168, 167, 103, 99), (146, 90, 76, 145), (149, 58, 57, 150), (126, 127, 95, 107), (161, 61, 60, 158), (132, 0, 1, 125), (130, 22, 163, 165, 164), (133, 64, 23, 129), (150, 57, 90, 146), (167, 162, 132, 125, 124, 126, 107, 103), (232, 233, 221, 220), (236, 237, 195, 194), (194, 195, 239, 238), (244, 245, 241, 240), (216, 217, 223, 222), (220, 221, 217, 216), (250, 251, 247, 246), (196, 197, 199, 198), (210, 211, 213, 212), (230, 231, 253, 252), (212, 213, 225, 224), (198, 199, 201, 200), (246, 247, 219, 218), (242, 243, 215, 214), (218, 219, 255, 254), (234, 235, 237, 236), (228, 229, 227, 226), (252, 253, 245, 244), (248, 249, 235, 234), (97, 221, 233, 239, 195, 237, 235, 249, 225, 213, 211, 215, 243, 209, 205, 203, 207, 241, 98), (208, 209, 243, 242), (202, 203, 205, 204), (256, 257, 197, 196), (222, 223, 251, 250), (240, 241, 207, 206), (94, 240, 206, 202, 204, 208, 242, 214, 210, 212, 224, 248, 234, 236, 194, 238, 232, 220, 93), (238, 239, 233, 232), (214, 215, 211, 210), (200, 201, 229, 228), (254, 255, 257, 256), (224, 225, 249, 248), (206, 207, 203, 202), (226, 227, 231, 230), (204, 205, 209, 208)])
me_cube_005.materials.append(mat_material)
me_cube_005.use_remesh_preserve_volume = False
me_cube_005.use_remesh_preserve_attributes = False
me_cube_005.use_mirror_vertex_groups = False
me_cube_005.update()
me_cube = bpy.data.meshes.new('Cube')
me_cube.from_pydata([(1.0, 1.0, -1.0), (1.0, -1.0, -1.0), (-1.0, -1.0, -1.0), (-1.0, 1.0, -1.0), (1.0, 1.0, 1.0), (1.0, -1.0, 1.0), (-1.0, -1.0, 1.0), (-1.0, 1.0, 1.0), (1.0, 1.0, 0.9739), (1.0, -1.0, 0.9739), (-1.0, -1.0, 0.9739), (-1.0, 1.0, 0.9739), (1.0, 1.0, -0.9655), (1.0, -1.0, -0.9655), (-1.0, -1.0, -0.9655), (-1.0, 1.0, -0.9655), (1.0, 0.4644, -1.0), (-1.0, 0.4644, -1.0), (1.0, 0.4644, 1.0), (-1.0, 0.4644, 1.0), (-1.0, 0.4644, 0.9739), (1.0, 0.4644, 0.9739), (1.0, 0.4644, -0.9655), (-1.0, 0.4644, -0.9655), (1.0, -0.3961, -1.0), (1.0, -0.3961, 1.0), (1.0, -0.3961, 0.9739), (1.0, -0.3961, -0.9655), (-1.0, -0.3961, -1.0), (-1.0, -0.3961, 1.0), (-1.0, -0.3961, 0.9739), (-1.0, -0.3961, -0.9655)], [], [(24, 1, 2, 28), (25, 29, 6, 5), (26, 25, 5, 9), (9, 5, 6, 10), (20, 19, 7, 11), (12, 0, 3, 15), (4, 8, 11, 7), (23, 20, 11, 15), (13, 9, 10, 14), (27, 26, 9, 13), (24, 27, 13, 1), (1, 13, 14, 2), (17, 23, 15, 3), (8, 12, 15, 11), (28, 31, 23, 17), (0, 12, 22, 16), (12, 8, 21, 22), (31, 30, 20, 23), (30, 29, 19, 20), (8, 4, 18, 21), (4, 7, 19, 18), (0, 16, 17, 3), (10, 6, 29, 30), (14, 10, 30, 31), (2, 14, 31, 28), (16, 22, 27, 24), (22, 21, 26, 27), (21, 18, 25, 26), (18, 19, 29, 25), (16, 24, 28, 17)])
me_cube.materials.append(mat_material)
me_cube.use_remesh_preserve_volume = False
me_cube.use_remesh_preserve_attributes = False
me_cube.use_mirror_vertex_groups = False
me_cube.update()

# ---- objects
ob_cylinder_001 = bpy.data.objects.new('Cylinder.001', me_cylinder_002)
ob_cylinder = bpy.data.objects.new('Cylinder', me_cylinder)
ob_cube_001 = bpy.data.objects.new('Cube.001', me_cube_005)
ob_cube = bpy.data.objects.new('Cube', me_cube)
ob_lamp = bpy.data.objects.new('Lamp', light_lamp)
ob_camera = bpy.data.objects.new('Camera', cam_camera)

# ---- transforms, parenting, visibility, modifiers, constraints
ob_cylinder_001.location = (0.0, 0.3221, 4.25)
ob_cylinder_001.scale = (0.2221, 0.2002, 0.1623)
ob_cylinder_001.lineart.crease_threshold = 0.0
ob_cylinder.location = (0.0, -0.05377, 4.751)
ob_cylinder.rotation_euler = (0.0, 1.554, 0.0)
ob_cylinder.scale = (0.3263, 0.3262, 0.1042)
ob_cylinder.lineart.crease_threshold = 0.0
ob_cube_001.location = (0.0, -0.3466, 4.63)
ob_cube_001.scale = (0.3096, 0.4366, 0.3317)
ob_cube_001.lock_rotations_4d = False
ob_cube_001.empty_display_type = 'ARROWS'
ob_cube_001.lineart.crease_threshold = 0.0
_m = ob_cube_001.modifiers.new('Subsurf', 'SUBSURF')
_m.uv_smooth = 'PRESERVE_CORNERS'
_m.quality = 2
_m.levels = 2
_m.show_only_control_edges = False
ob_cube.location = (0.0, -0.1185, 2.535)
ob_cube.scale = (0.3634, 0.6912, 1.784)
ob_cube.lock_rotations_4d = False
ob_cube.empty_display_type = 'ARROWS'
ob_cube.lineart.crease_threshold = 0.0
_m = ob_cube.modifiers.new('Subsurf', 'SUBSURF')
_m.uv_smooth = 'PRESERVE_CORNERS'
_m.quality = 2
_m.levels = 2
_m.show_only_control_edges = False
ob_lamp.location = (4.076, 1.005, 5.904)
ob_lamp.rotation_euler = (0.6503, 0.05522, 1.866)
ob_lamp.lock_rotations_4d = False
ob_lamp.empty_display_type = 'ARROWS'
ob_lamp.color = (0.0, 0.0, 0.0, 0.0)
ob_lamp.lineart.crease_threshold = 0.0
ob_camera.location = (7.481, -6.508, 5.344)
ob_camera.rotation_euler = (1.109, 0.0, 0.8149)
ob_camera.lock_rotations_4d = False
ob_camera.empty_display_type = 'ARROWS'
ob_camera.color = (0.0, 0.0, 0.0, 0.0)
ob_camera.display_type = 'WIRE'
ob_camera.lineart.crease_threshold = 0.0

# ---- collection membership
col_collection_1.objects.link(ob_cylinder_001)
col_collection_1.objects.link(ob_cylinder)
col_collection_1.objects.link(ob_cube_001)
col_collection_1.objects.link(ob_cube)
col_collection_1.objects.link(ob_lamp)
col_collection_1.objects.link(ob_camera)

# ---- scene / render settings (as saved in the file)
scene.camera = ob_camera
scene.frame_start = 1; scene.frame_end = 250; scene.frame_set(1)
scene.render.engine = 'BLENDER_EEVEE_NEXT'
scene.render.resolution_percentage = 50
scene.render.dither_intensity = 0.0
scene.cycles.use_denoising = False
scene.cycles.samples = 128
scene.cycles.sampling_pattern = 'TABULATED_SOBOL'
scene.cycles.light_sampling_threshold = 0.0
scene.cycles.use_adaptive_sampling = False
scene.cycles.use_light_tree = False
scene.cycles.blur_glossy = 0.0
scene.cycles.sample_clamp_indirect = 0.0
scene.view_settings.view_transform = 'Standard'
bpy.context.view_layer.update()
